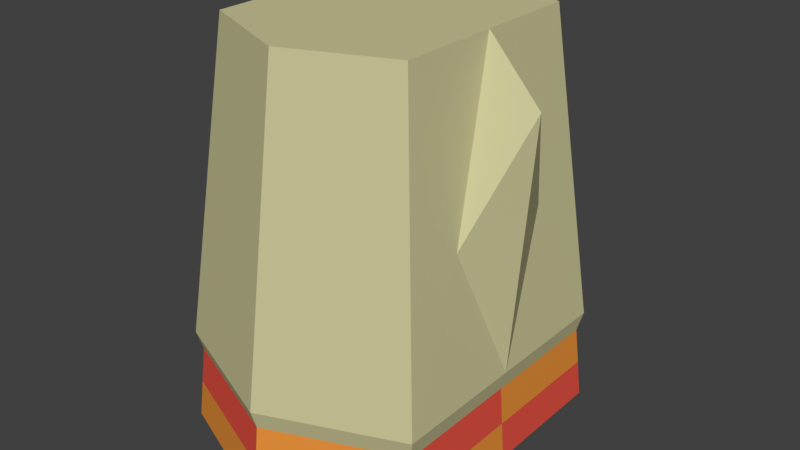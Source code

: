 # Source: Torso_Armour_Bone.blend  (saved by Blender 2.79.0; exported with 4.5.12 LTS)
import bpy
from mathutils import Matrix  # noqa: F401  (used for matrix-valued properties, if any)

bpy.ops.wm.read_factory_settings(use_empty=True)
scene = bpy.context.scene
scene.name = 'Scene'

# ---- collections
col_collection_1 = bpy.data.collections.new('Collection 1'); scene.collection.children.link(col_collection_1)

# ---- materials (node trees are filled in below, after node groups)
mat_red_hide_torso_armour_bone = bpy.data.materials.new('Red Hide Torso Armour Bone')
mat_red_hide_torso_armour_bone.alpha_threshold = 0.0
mat_red_hide_torso_armour_bone.use_transparent_shadow = False
mat_red_hide_torso_armour_bone.diffuse_color = (0.8, 0.09, 0.06, 1.0)
mat_red_hide_torso_armour_bone.roughness = 0.5
mat_red_hide_torso_armour_bone.specular_intensity = 0.0
mat_orange_hide_torso_armour_bone = bpy.data.materials.new('Orange Hide Torso Armour Bone')
mat_orange_hide_torso_armour_bone.alpha_threshold = 0.0
mat_orange_hide_torso_armour_bone.use_transparent_shadow = False
mat_orange_hide_torso_armour_bone.diffuse_color = (0.8, 0.288, 0.045, 1.0)
mat_orange_hide_torso_armour_bone.roughness = 0.5
mat_orange_hide_torso_armour_bone.specular_intensity = 0.0
mat_bone_torso_armour_bone = bpy.data.materials.new('Bone Torso Armour Bone')
mat_bone_torso_armour_bone.alpha_threshold = 0.0
mat_bone_torso_armour_bone.use_transparent_shadow = False
mat_bone_torso_armour_bone.diffuse_color = (0.6, 0.57, 0.32, 1.0)
mat_bone_torso_armour_bone.roughness = 0.5
mat_bone_torso_armour_bone.specular_intensity = 1.0

# ---- material node trees

# ---- world
world_world = bpy.data.worlds.new('World'); scene.world = world_world
world_world.color = (0.05088, 0.05088, 0.05088)
world_world.use_sun_shadow = False
world_world.sun_shadow_jitter_overblur = 0.0
world_world.cycles.sampling_method = 'MANUAL'

# ---- meshes
me_cube_001 = bpy.data.meshes.new('Cube.001')
me_cube_001.from_pydata([(-1.058, -1.058, -1.974), (-0.7931, -0.7931, 1.227), (-1.058, 1.058, -1.974), (-0.7931, 0.7931, 1.227), (1.058, -1.058, -1.974), (0.7931, -0.7931, 1.227), (1.058, 1.058, -1.974), (0.7931, 0.7931, 1.227), (0.0, 1.494, -1.974), (0.0, 1.12, 1.227), (0.0, -1.494, -1.974), (0.0, -1.12, 1.227), (-1.011, -1.011, -1.375), (-1.011, 1.011, -1.375), (1.011, 1.011, -1.375), (1.011, -1.011, -1.375), (0.0, -1.427, -1.375), (0.0, 1.427, -1.375), (-1.045, -1.045, -1.226), (-1.045, 1.045, -1.226), (1.045, 1.045, -1.226), (1.045, -1.045, -1.226), (0.0, -1.475, -1.226), (0.0, 1.475, -1.226), (1.045, 0.0, -1.226), (0.7931, 0.0, 1.227), (1.205, 0.0, 0.7733), (0.9346, -0.4673, -0.1128), (0.9346, 0.4673, -0.1128), (1.011, 0.0, -1.375), (1.058, 0.0, -1.974), (-1.011, 0.0, -1.375), (-1.058, 0.0, -1.974), (-1.035, 1.035, -1.675), (1.035, 1.035, -1.675), (1.035, -1.035, -1.675), (-1.035, -1.035, -1.675), (0.0, -1.461, -1.675), (0.0, 1.461, -1.675), (1.035, 0.0, -1.675), (-1.035, 0.0, -1.675)], [], [(18, 1, 3, 19), (23, 9, 7, 20), (22, 11, 1, 18), (33, 13, 17, 38), (9, 3, 1, 11), (7, 9, 11, 5, 25), (35, 15, 16, 37), (21, 5, 11, 22), (19, 3, 9, 23), (8, 6, 30, 4, 10, 0, 32, 2), (37, 16, 12, 36), (34, 14, 29, 39), (38, 17, 14, 34), (36, 12, 31, 40), (13, 19, 23, 17), (15, 21, 22, 16), (16, 22, 18, 12), (14, 20, 24, 21, 15, 29), (17, 23, 20, 14), (12, 18, 19, 13, 31), (24, 27, 25, 5, 21), (25, 28, 24, 20, 7), (26, 24, 28), (26, 25, 27), (27, 24, 26), (28, 25, 26), (32, 40, 33, 2), (39, 29, 15, 35), (40, 31, 13, 33), (30, 39, 35, 4), (0, 36, 40, 32), (8, 38, 34, 6), (6, 34, 39, 30), (10, 37, 36, 0), (4, 35, 37, 10), (2, 33, 38, 8)])
me_cube_001.polygons.foreach_set('material_index', [2, 2, 2, 1, 2, 2, 1, 2, 2, 0, 0, 1, 0, 1, 2, 2, 2, 2, 2, 2, 2, 2, 2, 2, 2, 2, 1, 0, 0, 1, 0, 1, 0, 1, 0, 0])
me_cube_001.materials.append(mat_red_hide_torso_armour_bone)
me_cube_001.materials.append(mat_orange_hide_torso_armour_bone)
me_cube_001.materials.append(mat_bone_torso_armour_bone)
me_cube_001.use_remesh_preserve_volume = False
me_cube_001.use_remesh_preserve_attributes = False
me_cube_001.use_mirror_vertex_groups = False
me_cube_001.update()

# ---- objects
ob_torso_armour_bone = bpy.data.objects.new('Torso Armour Bone', me_cube_001)

# ---- transforms, parenting, visibility, modifiers, constraints
ob_torso_armour_bone.location = (0.0, 0.0, 3.638)
ob_torso_armour_bone.lineart.crease_threshold = 0.0

# ---- collection membership
col_collection_1.objects.link(ob_torso_armour_bone)

# ---- scene / render settings (as saved in the file)
scene.frame_start = 1; scene.frame_end = 250; scene.frame_set(2)
scene.render.engine = 'BLENDER_EEVEE_NEXT'
scene.render.resolution_percentage = 50
scene.render.dither_intensity = 0.0
scene.cycles.use_denoising = False
scene.cycles.samples = 128
scene.cycles.sampling_pattern = 'TABULATED_SOBOL'
scene.cycles.light_sampling_threshold = 0.0
scene.cycles.use_adaptive_sampling = False
scene.cycles.use_light_tree = False
scene.cycles.blur_glossy = 0.0
scene.cycles.sample_clamp_indirect = 0.0
scene.view_settings.view_transform = 'Standard'
bpy.context.view_layer.update()

# ---- added for rendering (the .blend has no active camera and no usable light): camera, sun
cam_auto = bpy.data.cameras.new('AutoCamera')
cam_auto.lens = 50.0
cam_auto.sensor_width = 36.0
cam_auto.clip_end = 1000.0
ob_auto_camera = bpy.data.objects.new('AutoCamera', cam_auto)
scene.collection.objects.link(ob_auto_camera)
ob_auto_camera.location = (4.63346, -5.47227, 6.91266)
ob_auto_camera.rotation_euler = (1.09748, -7.21219e-08, 0.694738)
scene.camera = ob_auto_camera
light_auto_sun = bpy.data.lights.new('AutoSun', 'SUN')
light_auto_sun.energy = 3.0
light_auto_sun.angle = 0.0523599
ob_auto_sun = bpy.data.objects.new('AutoSun', light_auto_sun)
scene.collection.objects.link(ob_auto_sun)
ob_auto_sun.rotation_euler = (0.872665, 0.174533, 0.523599)
bpy.context.view_layer.update()

